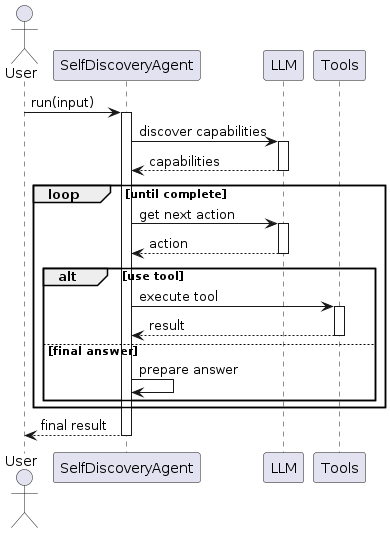

The diagram above was rendered by PlantUML. Its source (embedded in the PNG):
@startuml
actor User
participant SelfDiscoveryAgent
participant LLM
participant Tools

User -> SelfDiscoveryAgent: run(input)
activate SelfDiscoveryAgent

SelfDiscoveryAgent -> LLM: discover capabilities
activate LLM
LLM --> SelfDiscoveryAgent: capabilities
deactivate LLM

loop until complete
  SelfDiscoveryAgent -> LLM: get next action
  activate LLM
  LLM --> SelfDiscoveryAgent: action
  deactivate LLM
  
  alt use tool
    SelfDiscoveryAgent -> Tools: execute tool
    activate Tools
    Tools --> SelfDiscoveryAgent: result
    deactivate Tools
  else final answer
    SelfDiscoveryAgent -> SelfDiscoveryAgent: prepare answer
  end
end

SelfDiscoveryAgent --> User: final result
deactivate SelfDiscoveryAgent
@enduml